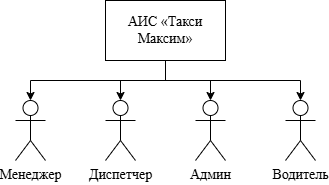

The diagram above was exported from draw.io. Its source (the exported page's mxGraphModel, read from the mxfile embedded in the PNG):
<mxGraphModel dx="291" dy="703" grid="1" gridSize="10" guides="1" tooltips="1" connect="1" arrows="1" fold="1" page="1" pageScale="1" pageWidth="827" pageHeight="1169" background="none" math="0" shadow="0">
  <root>
    <mxCell id="0" />
    <mxCell id="1" parent="0" />
    <mxCell id="HHllDXa5nl6NLhaseRAu-2" value="&lt;font style=&quot;font-size: 14px;&quot; face=&quot;Times New Roman&quot;&gt;АИС&amp;nbsp;«Такси&lt;br/&gt;Максим»&lt;/font&gt;" style="rounded=0;whiteSpace=wrap;html=1;" parent="1" vertex="1">
      <mxGeometry x="320" y="140" width="120" height="60" as="geometry" />
    </mxCell>
    <mxCell id="skvB1Ls26cJz3iZoQjvV-1" value="Менеджер" style="shape=umlActor;verticalLabelPosition=bottom;verticalAlign=top;html=1;outlineConnect=0;fontFamily=Times New Roman;fontSize=14;" parent="1" vertex="1">
      <mxGeometry x="230" y="240" width="30" height="60" as="geometry" />
    </mxCell>
    <mxCell id="skvB1Ls26cJz3iZoQjvV-2" value="Диспетчер" style="shape=umlActor;verticalLabelPosition=bottom;verticalAlign=top;html=1;outlineConnect=0;fontFamily=Times New Roman;fontSize=14;" parent="1" vertex="1">
      <mxGeometry x="320" y="240" width="30" height="60" as="geometry" />
    </mxCell>
    <mxCell id="skvB1Ls26cJz3iZoQjvV-3" value="Админ" style="shape=umlActor;verticalLabelPosition=bottom;verticalAlign=top;html=1;outlineConnect=0;fontFamily=Times New Roman;fontSize=14;" parent="1" vertex="1">
      <mxGeometry x="410" y="240" width="30" height="60" as="geometry" />
    </mxCell>
    <mxCell id="skvB1Ls26cJz3iZoQjvV-4" value="Водитель" style="shape=umlActor;verticalLabelPosition=bottom;verticalAlign=top;html=1;outlineConnect=0;fontFamily=Times New Roman;fontSize=14;" parent="1" vertex="1">
      <mxGeometry x="500" y="240" width="30" height="60" as="geometry" />
    </mxCell>
    <mxCell id="HbKhM8XcpZv66RiSKVls-1" style="edgeStyle=orthogonalEdgeStyle;rounded=0;orthogonalLoop=1;jettySize=auto;html=1;entryX=0.5;entryY=0;entryDx=0;entryDy=0;entryPerimeter=0;" edge="1" parent="1" source="HHllDXa5nl6NLhaseRAu-2" target="skvB1Ls26cJz3iZoQjvV-1">
      <mxGeometry relative="1" as="geometry">
        <Array as="points">
          <mxPoint x="380" y="220" />
          <mxPoint x="245" y="220" />
        </Array>
      </mxGeometry>
    </mxCell>
    <mxCell id="HbKhM8XcpZv66RiSKVls-2" style="edgeStyle=orthogonalEdgeStyle;rounded=0;orthogonalLoop=1;jettySize=auto;html=1;entryX=0.5;entryY=0;entryDx=0;entryDy=0;entryPerimeter=0;" edge="1" parent="1" source="HHllDXa5nl6NLhaseRAu-2" target="skvB1Ls26cJz3iZoQjvV-2">
      <mxGeometry relative="1" as="geometry" />
    </mxCell>
    <mxCell id="HbKhM8XcpZv66RiSKVls-3" style="edgeStyle=orthogonalEdgeStyle;rounded=0;orthogonalLoop=1;jettySize=auto;html=1;entryX=0.5;entryY=0;entryDx=0;entryDy=0;entryPerimeter=0;" edge="1" parent="1" source="HHllDXa5nl6NLhaseRAu-2" target="skvB1Ls26cJz3iZoQjvV-3">
      <mxGeometry relative="1" as="geometry" />
    </mxCell>
    <mxCell id="HbKhM8XcpZv66RiSKVls-4" style="edgeStyle=orthogonalEdgeStyle;rounded=0;orthogonalLoop=1;jettySize=auto;html=1;entryX=0.5;entryY=0;entryDx=0;entryDy=0;entryPerimeter=0;" edge="1" parent="1" source="HHllDXa5nl6NLhaseRAu-2" target="skvB1Ls26cJz3iZoQjvV-4">
      <mxGeometry relative="1" as="geometry">
        <Array as="points">
          <mxPoint x="380" y="220" />
          <mxPoint x="515" y="220" />
        </Array>
      </mxGeometry>
    </mxCell>
  </root>
</mxGraphModel>